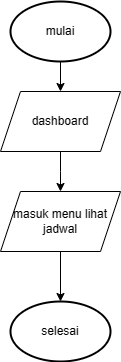

The diagram above was exported from draw.io. Its source (the exported page's mxGraphModel, read from the mxfile embedded in the PNG):
<mxGraphModel dx="872" dy="1650" grid="1" gridSize="10" guides="1" tooltips="1" connect="1" arrows="1" fold="1" page="1" pageScale="1" pageWidth="827" pageHeight="1169" math="0" shadow="0">
  <root>
    <mxCell id="WIyWlLk6GJQsqaUBKTNV-0" />
    <mxCell id="WIyWlLk6GJQsqaUBKTNV-1" parent="WIyWlLk6GJQsqaUBKTNV-0" />
    <mxCell id="rPXEn_ainwvLdoorBdmg-2" value="" style="edgeStyle=orthogonalEdgeStyle;rounded=0;orthogonalLoop=1;jettySize=auto;html=1;" edge="1" parent="WIyWlLk6GJQsqaUBKTNV-1" source="rPXEn_ainwvLdoorBdmg-0" target="rPXEn_ainwvLdoorBdmg-1">
      <mxGeometry relative="1" as="geometry" />
    </mxCell>
    <mxCell id="rPXEn_ainwvLdoorBdmg-0" value="mulai" style="strokeWidth=2;html=1;shape=mxgraph.flowchart.start_1;whiteSpace=wrap;" vertex="1" parent="WIyWlLk6GJQsqaUBKTNV-1">
      <mxGeometry x="400" y="-690" width="100" height="60" as="geometry" />
    </mxCell>
    <mxCell id="rPXEn_ainwvLdoorBdmg-4" value="" style="edgeStyle=orthogonalEdgeStyle;rounded=0;orthogonalLoop=1;jettySize=auto;html=1;" edge="1" parent="WIyWlLk6GJQsqaUBKTNV-1" source="rPXEn_ainwvLdoorBdmg-1">
      <mxGeometry relative="1" as="geometry">
        <mxPoint x="450" y="-500" as="targetPoint" />
      </mxGeometry>
    </mxCell>
    <mxCell id="rPXEn_ainwvLdoorBdmg-1" value="dashboard" style="shape=parallelogram;perimeter=parallelogramPerimeter;whiteSpace=wrap;html=1;fixedSize=1;" vertex="1" parent="WIyWlLk6GJQsqaUBKTNV-1">
      <mxGeometry x="390" y="-600" width="120" height="60" as="geometry" />
    </mxCell>
    <mxCell id="rPXEn_ainwvLdoorBdmg-15" value="" style="edgeStyle=orthogonalEdgeStyle;rounded=0;orthogonalLoop=1;jettySize=auto;html=1;" edge="1" parent="WIyWlLk6GJQsqaUBKTNV-1" source="rPXEn_ainwvLdoorBdmg-5" target="rPXEn_ainwvLdoorBdmg-9">
      <mxGeometry relative="1" as="geometry" />
    </mxCell>
    <mxCell id="rPXEn_ainwvLdoorBdmg-5" value="masuk menu lihat jadwal" style="shape=parallelogram;perimeter=parallelogramPerimeter;whiteSpace=wrap;html=1;fixedSize=1;" vertex="1" parent="WIyWlLk6GJQsqaUBKTNV-1">
      <mxGeometry x="390" y="-500" width="120" height="60" as="geometry" />
    </mxCell>
    <mxCell id="rPXEn_ainwvLdoorBdmg-9" value="selesai" style="strokeWidth=2;html=1;shape=mxgraph.flowchart.start_1;whiteSpace=wrap;" vertex="1" parent="WIyWlLk6GJQsqaUBKTNV-1">
      <mxGeometry x="400" y="-390" width="100" height="60" as="geometry" />
    </mxCell>
  </root>
</mxGraphModel>